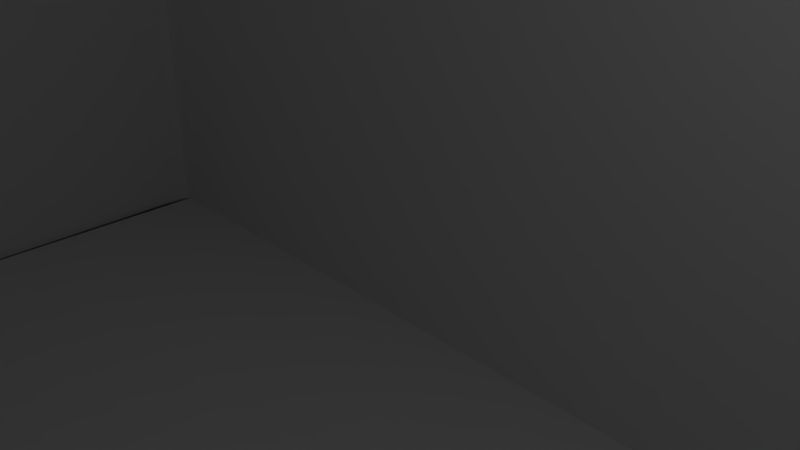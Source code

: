 # Source: nano01.blend  (saved by Blender 2.78.0; exported with 4.5.12 LTS)
import bpy
from mathutils import Matrix  # noqa: F401  (used for matrix-valued properties, if any)

bpy.ops.wm.read_factory_settings(use_empty=True)
scene = bpy.context.scene
scene.name = 'Scene'

# ---- collections
col_collection_1 = bpy.data.collections.new('Collection 1'); scene.collection.children.link(col_collection_1)

# ---- world
world_world = bpy.data.worlds.new('World'); scene.world = world_world
world_world.color = (0.05088, 0.05088, 0.05088)
world_world.use_sun_shadow = False
world_world.sun_shadow_jitter_overblur = 0.0
world_world.cycles.sampling_method = 'MANUAL'

# ---- cameras
cam_camera = bpy.data.cameras.new('Camera')
cam_camera.clip_end = 100.0
cam_camera.lens = 35.0
cam_camera.sensor_width = 32.0
cam_camera.sensor_height = 18.0
cam_camera.ortho_scale = 7.314
cam_camera.dof.focus_distance = 0.0
cam_camera.dof.aperture_fstop = 128.0

# ---- lights
light_lamp = bpy.data.lights.new('Lamp', 'POINT')
light_lamp.transmission_factor = 0.0
light_lamp.cutoff_distance = 30.0
light_lamp.energy = 100.0
light_lamp.shadow_buffer_clip_start = 1.001
light_lamp.shadow_soft_size = 0.1
light_lamp.shadow_maximum_resolution = 0.006
light_lamp.use_absolute_resolution = True

# ---- meshes
me_cube_001 = bpy.data.meshes.new('Cube.001')
me_cube_001.from_pydata([(-19.69, -12.5, -1.5), (-25.0, -7.188, -1.5), (-20.84, -12.5, -1.5), (-21.99, -12.44, -1.5), (-23.12, -12.2, -1.5), (-24.11, -11.6, -1.5), (-24.71, -10.62, -1.5), (-24.94, -9.49, -1.5), (-25.0, -8.338, -1.5), (-22.0, -7.182, 1.5), (-19.68, -9.5, 1.5), (-22.0, -8.26, 1.5), (-21.95, -9.111, 1.5), (-21.87, -9.506, 1.5), (-21.92, -9.422, 1.5), (-22.01, -9.372, 1.5), (-21.61, -9.453, 1.5), (-20.76, -9.496, 1.5), (-25.0, 7.188, -1.5), (-19.69, 12.5, -1.5), (-25.0, 8.34, -1.5), (-24.94, 9.493, -1.5), (-24.7, 10.62, -1.5), (-24.1, 11.61, -1.5), (-23.12, 12.21, -1.5), (-21.99, 12.44, -1.5), (-20.84, 12.5, -1.5), (-19.68, 9.5, 1.5), (-22.0, 7.182, 1.5), (-20.76, 9.496, 1.5), (-21.61, 9.453, 1.5), (-22.01, 9.371, 1.5), (-21.92, 9.422, 1.5), (-21.87, 9.505, 1.5), (-21.95, 9.11, 1.5), (-22.0, 8.258, 1.5), (25.0, -7.188, -1.5), (19.69, -12.5, -1.5), (25.0, -8.34, -1.5), (24.94, -9.493, -1.5), (24.7, -10.62, -1.5), (24.1, -11.61, -1.5), (23.12, -12.21, -1.5), (21.99, -12.44, -1.5), (20.84, -12.5, -1.5), (19.68, -9.5, 1.5), (22.0, -7.182, 1.5), (20.76, -9.496, 1.5), (21.61, -9.453, 1.5), (22.01, -9.371, 1.5), (21.92, -9.422, 1.5), (21.87, -9.505, 1.5), (21.95, -9.11, 1.5), (22.0, -8.258, 1.5), (19.69, 12.5, -1.5), (25.0, 7.188, -1.5), (20.84, 12.5, -1.5), (21.99, 12.44, -1.5), (23.12, 12.2, -1.5), (24.11, 11.6, -1.5), (24.71, 10.62, -1.5), (24.94, 9.49, -1.5), (25.0, 8.338, -1.5), (22.0, 7.182, 1.5), (19.68, 9.5, 1.5), (22.0, 8.26, 1.5), (21.95, 9.111, 1.5), (21.87, 9.506, 1.5), (21.92, 9.422, 1.5), (22.01, 9.372, 1.5), (21.61, 9.453, 1.5), (20.76, 9.496, 1.5), (-19.69, -12.5, 1.5), (-20.84, -12.5, 1.5), (-21.99, -12.44, 1.5), (-23.12, -12.21, 1.5), (-24.1, -11.61, 1.5), (-24.7, -10.62, 1.5), (-24.94, -9.493, 1.5), (-25.0, -8.34, 1.5), (-25.0, -7.188, 1.5), (-20.84, 12.5, 1.5), (-19.69, 12.5, 1.5), (-21.99, 12.44, 1.5), (-23.12, 12.2, 1.5), (-24.11, 11.6, 1.5), (-24.71, 10.62, 1.5), (-24.94, 9.49, 1.5), (-25.0, 8.338, 1.5), (-25.0, 7.188, 1.5), (25.0, 8.34, 1.5), (25.0, 7.188, 1.5), (24.94, 9.493, 1.5), (24.7, 10.62, 1.5), (24.1, 11.61, 1.5), (23.12, 12.21, 1.5), (21.99, 12.44, 1.5), (20.84, 12.5, 1.5), (19.69, 12.5, 1.5), (20.84, -12.5, 1.5), (19.69, -12.5, 1.5), (21.99, -12.44, 1.5), (23.12, -12.2, 1.5), (24.11, -11.6, 1.5), (24.71, -10.62, 1.5), (24.94, -9.49, 1.5), (25.0, -8.338, 1.5), (25.0, -7.188, 1.5), (-19.68, -9.5, 1.5), (-20.76, -9.496, 1.5), (-21.61, -9.453, 1.5), (-22.01, -9.372, 1.5), (-21.92, -9.422, 1.5), (-21.87, -9.506, 1.5), (-21.95, -9.111, 1.5), (-22.0, -8.26, 1.5), (-22.0, -7.182, 1.5), (-20.76, 9.496, 1.5), (-19.68, 9.5, 1.5), (-21.61, 9.453, 1.5), (-22.01, 9.371, 1.5), (-21.92, 9.422, 1.5), (-21.87, 9.505, 1.5), (-21.95, 9.11, 1.5), (-22.0, 8.258, 1.5), (-22.0, 7.182, 1.5), (22.0, 8.26, 1.5), (22.0, 7.182, 1.5), (21.95, 9.111, 1.5), (21.87, 9.506, 1.5), (21.92, 9.422, 1.5), (22.01, 9.372, 1.5), (21.61, 9.453, 1.5), (20.76, 9.496, 1.5), (19.68, 9.5, 1.5), (20.76, -9.496, 1.5), (19.68, -9.5, 1.5), (21.61, -9.453, 1.5), (22.01, -9.371, 1.5), (21.92, -9.422, 1.5), (21.87, -9.505, 1.5), (21.95, -9.11, 1.5), (22.0, -8.258, 1.5), (22.0, -7.182, 1.5), (-19.68, -9.5, -1.14), (-20.76, -9.496, -1.14), (-21.61, -9.453, -1.14), (-22.01, -9.372, -1.14), (-21.92, -9.422, -1.14), (-21.87, -9.506, -1.14), (-21.95, -9.111, -1.14), (-22.0, -8.26, -1.14), (-22.0, -7.182, -1.14), (-20.76, 9.496, -1.14), (-19.68, 9.5, -1.14), (-21.61, 9.453, -1.14), (-22.01, 9.371, -1.14), (-21.92, 9.422, -1.14), (-21.87, 9.505, -1.14), (-21.95, 9.11, -1.14), (-22.0, 8.258, -1.14), (-22.0, 7.182, -1.14), (22.0, 8.26, -1.14), (22.0, 7.182, -1.14), (21.95, 9.111, -1.14), (21.87, 9.506, -1.14), (21.92, 9.422, -1.14), (22.01, 9.372, -1.14), (21.61, 9.453, -1.14), (20.76, 9.496, -1.14), (19.68, 9.5, -1.14), (20.76, -9.496, -1.14), (19.68, -9.5, -1.14), (21.61, -9.453, -1.14), (22.01, -9.371, -1.14), (21.92, -9.422, -1.14), (21.87, -9.505, -1.14), (21.95, -9.11, -1.14), (22.0, -8.258, -1.14), (22.0, -7.182, -1.14)], [], [(37, 100, 72, 0), (55, 91, 107, 36), (69, 70, 132, 131), (1, 80, 89, 18), (19, 82, 98, 54), (0, 72, 73, 2), (2, 73, 74, 3), (3, 74, 75, 4), (4, 75, 76, 5), (5, 76, 77, 6), (6, 77, 78, 7), (7, 78, 79, 8), (8, 79, 80, 1), (82, 19, 26, 81), (81, 26, 25, 83), (83, 25, 24, 84), (84, 24, 23, 85), (85, 23, 22, 86), (86, 22, 21, 87), (87, 21, 20, 88), (88, 20, 18, 89), (91, 55, 62, 90), (90, 62, 61, 92), (92, 61, 60, 93), (93, 60, 59, 94), (94, 59, 58, 95), (95, 58, 57, 96), (96, 57, 56, 97), (97, 56, 54, 98), (100, 37, 44, 99), (99, 44, 43, 101), (101, 43, 42, 102), (102, 42, 41, 103), (103, 41, 40, 104), (104, 40, 39, 105), (105, 39, 38, 106), (106, 38, 36, 107), (18, 20, 21, 22, 23, 24, 25, 26, 19, 54, 56, 57, 58, 59, 60, 61, 62, 55, 36, 38, 39, 40, 41, 42, 43, 44, 37, 0, 2, 3, 4, 5, 6, 7, 8, 1), (10, 17, 73, 72), (17, 16, 74, 73), (16, 15, 75, 74), (15, 14, 76, 75), (14, 13, 77, 76), (13, 12, 78, 77), (12, 11, 79, 78), (11, 9, 80, 79), (29, 27, 82, 81), (30, 29, 81, 83), (31, 30, 83, 84), (32, 31, 84, 85), (33, 32, 85, 86), (34, 33, 86, 87), (35, 34, 87, 88), (28, 35, 88, 89), (65, 63, 91, 90), (66, 65, 90, 92), (67, 66, 92, 93), (68, 67, 93, 94), (69, 68, 94, 95), (70, 69, 95, 96), (71, 70, 96, 97), (64, 71, 97, 98), (47, 45, 100, 99), (48, 47, 99, 101), (49, 48, 101, 102), (50, 49, 102, 103), (51, 50, 103, 104), (52, 51, 104, 105), (53, 52, 105, 106), (46, 53, 106, 107), (9, 28, 89, 80), (45, 10, 72, 100), (63, 46, 107, 91), (27, 64, 98, 82), (127, 126, 162, 163), (27, 29, 117, 118), (64, 27, 118, 134), (70, 71, 133, 132), (29, 30, 119, 117), (71, 64, 134, 133), (30, 31, 120, 119), (45, 47, 135, 136), (31, 32, 121, 120), (47, 48, 137, 135), (32, 33, 122, 121), (48, 49, 138, 137), (33, 34, 123, 122), (17, 10, 108, 109), (49, 50, 139, 138), (34, 35, 124, 123), (16, 17, 109, 110), (50, 51, 140, 139), (35, 28, 125, 124), (15, 16, 110, 111), (51, 52, 141, 140), (63, 65, 126, 127), (14, 15, 111, 112), (52, 53, 142, 141), (65, 66, 128, 126), (13, 14, 112, 113), (53, 46, 143, 142), (66, 67, 129, 128), (12, 13, 113, 114), (28, 9, 116, 125), (67, 68, 130, 129), (11, 12, 114, 115), (10, 45, 136, 108), (68, 69, 131, 130), (9, 11, 115, 116), (46, 63, 127, 143), (163, 162, 164, 165, 166, 167, 168, 169, 170, 154, 153, 155, 156, 157, 158, 159, 160, 161, 152, 151, 150, 149, 148, 147, 146, 145, 144, 172, 171, 173, 174, 175, 176, 177, 178, 179), (112, 111, 147, 148), (141, 142, 178, 177), (126, 128, 164, 162), (113, 112, 148, 149), (142, 143, 179, 178), (128, 129, 165, 164), (114, 113, 149, 150), (125, 116, 152, 161), (129, 130, 166, 165), (115, 114, 150, 151), (108, 136, 172, 144), (130, 131, 167, 166), (116, 115, 151, 152), (143, 127, 163, 179), (131, 132, 168, 167), (118, 117, 153, 154), (134, 118, 154, 170), (132, 133, 169, 168), (117, 119, 155, 153), (133, 134, 170, 169), (119, 120, 156, 155), (136, 135, 171, 172), (120, 121, 157, 156), (135, 137, 173, 171), (121, 122, 158, 157), (137, 138, 174, 173), (122, 123, 159, 158), (109, 108, 144, 145), (138, 139, 175, 174), (123, 124, 160, 159), (110, 109, 145, 146), (139, 140, 176, 175), (124, 125, 161, 160), (111, 110, 146, 147), (140, 141, 177, 176)])
me_cube_001.use_remesh_preserve_volume = False
me_cube_001.use_remesh_preserve_attributes = False
me_cube_001.use_mirror_vertex_groups = False
me_cube_001.update()

# ---- objects
ob_cube = bpy.data.objects.new('Cube', me_cube_001)
ob_lamp = bpy.data.objects.new('Lamp', light_lamp)
ob_camera = bpy.data.objects.new('Camera', cam_camera)

# ---- transforms, parenting, visibility, modifiers, constraints
ob_cube.location = (0.0, 0.0, 0.0)
ob_cube.scale = (1.0, 1.0, 8.333)
ob_cube.lock_scale = (True, True, True)
ob_cube.lineart.crease_threshold = 0.0
ob_lamp.location = (4.076, 1.005, 5.904)
ob_lamp.rotation_euler = (0.6503, 0.05522, 1.866)
ob_lamp.lock_rotations_4d = False
ob_lamp.empty_display_type = 'ARROWS'
ob_lamp.color = (0.0, 0.0, 0.0, 0.0)
ob_lamp.lineart.crease_threshold = 0.0
ob_camera.location = (7.481, -6.508, 5.344)
ob_camera.rotation_euler = (1.109, 0.0, 0.8149)
ob_camera.lock_rotations_4d = False
ob_camera.empty_display_type = 'ARROWS'
ob_camera.color = (0.0, 0.0, 0.0, 0.0)
ob_camera.display_type = 'WIRE'
ob_camera.lineart.crease_threshold = 0.0

# ---- collection membership
col_collection_1.objects.link(ob_cube)
col_collection_1.objects.link(ob_lamp)
col_collection_1.objects.link(ob_camera)

# ---- scene / render settings (as saved in the file)
scene.camera = ob_camera
scene.frame_start = 1; scene.frame_end = 250; scene.frame_set(1)
scene.render.engine = 'BLENDER_EEVEE_NEXT'
scene.render.resolution_percentage = 50
scene.render.dither_intensity = 0.0
scene.cycles.use_denoising = False
scene.cycles.samples = 128
scene.cycles.sampling_pattern = 'TABULATED_SOBOL'
scene.cycles.light_sampling_threshold = 0.0
scene.cycles.use_adaptive_sampling = False
scene.cycles.use_light_tree = False
scene.cycles.blur_glossy = 0.0
scene.cycles.sample_clamp_indirect = 0.0
scene.view_settings.view_transform = 'Standard'
scene.unit_settings.scale_length = 0.001
bpy.context.view_layer.update()
